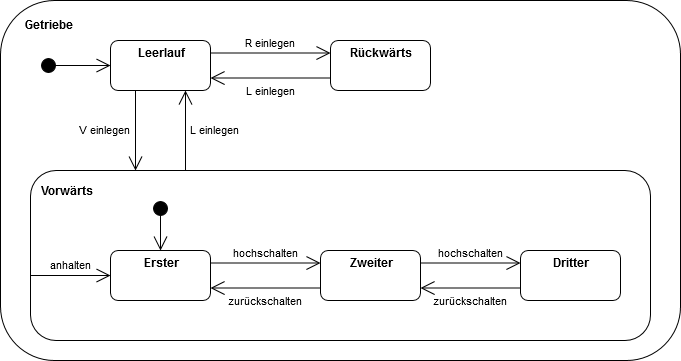

The diagram above was exported from draw.io. Its source (the exported page's mxGraphModel, read from the mxfile embedded in the PNG):
<mxGraphModel dx="1422" dy="921" grid="1" gridSize="10" guides="1" tooltips="1" connect="1" arrows="1" fold="1" page="1" pageScale="1" pageWidth="827" pageHeight="1169" math="0" shadow="0">
  <root>
    <mxCell id="0" />
    <mxCell id="1" parent="0" />
    <mxCell id="swv1sSfepNVsB5sApOqT-12" value="Getriebe" style="shape=ext;rounded=1;whiteSpace=wrap;labelPosition=center;verticalLabelPosition=middle;align=left;verticalAlign=top;spacing=14;fontStyle=1;spacingLeft=10;glass=0;shadow=0;comic=0;" parent="1" vertex="1">
      <mxGeometry x="30" y="50" width="680" height="360" as="geometry" />
    </mxCell>
    <mxCell id="swv1sSfepNVsB5sApOqT-13" value="Vorwärts" style="shape=ext;rounded=1;whiteSpace=wrap;labelPosition=center;verticalLabelPosition=middle;align=left;verticalAlign=top;spacing=10;fontStyle=1" parent="1" vertex="1">
      <mxGeometry x="60" y="220" width="620" height="170" as="geometry" />
    </mxCell>
    <mxCell id="swv1sSfepNVsB5sApOqT-1" value="Leerlauf" style="shape=ext;rounded=1;whiteSpace=wrap;fontStyle=1;verticalAlign=top;" parent="1" vertex="1">
      <mxGeometry x="140" y="90" width="100" height="50" as="geometry" />
    </mxCell>
    <mxCell id="swv1sSfepNVsB5sApOqT-2" value="Rückwärts" style="shape=ext;rounded=1;whiteSpace=wrap;fontStyle=1;verticalAlign=top;" parent="1" vertex="1">
      <mxGeometry x="360" y="90" width="100" height="50" as="geometry" />
    </mxCell>
    <mxCell id="swv1sSfepNVsB5sApOqT-3" value="R einlegen" style="endArrow=open;endFill=1;endSize=12;exitX=1;exitY=0.25;exitDx=0;exitDy=0;entryX=0;entryY=0.25;entryDx=0;entryDy=0;verticalAlign=bottom;" parent="1" source="swv1sSfepNVsB5sApOqT-1" target="swv1sSfepNVsB5sApOqT-2" edge="1">
      <mxGeometry width="160" relative="1" as="geometry">
        <mxPoint x="110" y="190" as="sourcePoint" />
        <mxPoint x="270" y="190" as="targetPoint" />
      </mxGeometry>
    </mxCell>
    <mxCell id="swv1sSfepNVsB5sApOqT-4" value="L einlegen" style="endArrow=open;endFill=1;endSize=12;exitX=0;exitY=0.75;exitDx=0;exitDy=0;entryX=1;entryY=0.75;entryDx=0;entryDy=0;verticalAlign=top;" parent="1" source="swv1sSfepNVsB5sApOqT-2" target="swv1sSfepNVsB5sApOqT-1" edge="1">
      <mxGeometry width="160" relative="1" as="geometry">
        <mxPoint x="110" y="190" as="sourcePoint" />
        <mxPoint x="270" y="190" as="targetPoint" />
      </mxGeometry>
    </mxCell>
    <mxCell id="swv1sSfepNVsB5sApOqT-6" value="Zweiter" style="shape=ext;rounded=1;whiteSpace=wrap;fontStyle=1;verticalAlign=top;" parent="1" vertex="1">
      <mxGeometry x="350" y="300" width="100" height="50" as="geometry" />
    </mxCell>
    <mxCell id="swv1sSfepNVsB5sApOqT-7" value="Dritter" style="shape=ext;rounded=1;whiteSpace=wrap;fontStyle=1;verticalAlign=top;" parent="1" vertex="1">
      <mxGeometry x="550" y="300" width="100" height="50" as="geometry" />
    </mxCell>
    <mxCell id="swv1sSfepNVsB5sApOqT-8" value="hochschalten" style="endArrow=open;endFill=1;endSize=12;exitX=1;exitY=0.25;exitDx=0;exitDy=0;entryX=0;entryY=0.25;entryDx=0;entryDy=0;verticalAlign=bottom;" parent="1" source="swv1sSfepNVsB5sApOqT-5" target="swv1sSfepNVsB5sApOqT-6" edge="1">
      <mxGeometry width="160" relative="1" as="geometry">
        <mxPoint x="210" y="260" as="sourcePoint" />
        <mxPoint x="330" y="260" as="targetPoint" />
      </mxGeometry>
    </mxCell>
    <mxCell id="swv1sSfepNVsB5sApOqT-9" value="zurückschalten" style="endArrow=open;endFill=1;endSize=12;exitX=0;exitY=0.75;exitDx=0;exitDy=0;entryX=1;entryY=0.75;entryDx=0;entryDy=0;verticalAlign=top;" parent="1" source="swv1sSfepNVsB5sApOqT-6" target="swv1sSfepNVsB5sApOqT-5" edge="1">
      <mxGeometry width="160" relative="1" as="geometry">
        <mxPoint x="330" y="400" as="sourcePoint" />
        <mxPoint x="210" y="400" as="targetPoint" />
      </mxGeometry>
    </mxCell>
    <mxCell id="swv1sSfepNVsB5sApOqT-10" value="hochschalten" style="endArrow=open;endFill=1;endSize=12;exitX=1;exitY=0.25;exitDx=0;exitDy=0;entryX=0;entryY=0.25;entryDx=0;entryDy=0;verticalAlign=bottom;" parent="1" source="swv1sSfepNVsB5sApOqT-6" target="swv1sSfepNVsB5sApOqT-7" edge="1">
      <mxGeometry width="160" relative="1" as="geometry">
        <mxPoint x="430" y="280" as="sourcePoint" />
        <mxPoint x="550" y="280" as="targetPoint" />
      </mxGeometry>
    </mxCell>
    <mxCell id="swv1sSfepNVsB5sApOqT-11" value="zurückschalten" style="endArrow=open;endFill=1;endSize=12;exitX=0;exitY=0.75;exitDx=0;exitDy=0;entryX=1;entryY=0.75;entryDx=0;entryDy=0;verticalAlign=top;" parent="1" source="swv1sSfepNVsB5sApOqT-7" target="swv1sSfepNVsB5sApOqT-6" edge="1">
      <mxGeometry width="160" relative="1" as="geometry">
        <mxPoint x="340" y="347.5" as="sourcePoint" />
        <mxPoint x="220" y="347.5" as="targetPoint" />
      </mxGeometry>
    </mxCell>
    <mxCell id="swv1sSfepNVsB5sApOqT-14" value="anhalten" style="endArrow=open;endFill=1;endSize=12;verticalAlign=bottom;entryX=0;entryY=0.5;entryDx=0;entryDy=0;" parent="1" target="swv1sSfepNVsB5sApOqT-5" edge="1">
      <mxGeometry width="160" relative="1" as="geometry">
        <mxPoint x="60" y="325" as="sourcePoint" />
        <mxPoint x="141" y="325" as="targetPoint" />
      </mxGeometry>
    </mxCell>
    <mxCell id="swv1sSfepNVsB5sApOqT-15" value="" style="verticalAlign=bottom;startArrow=circle;startFill=1;endArrow=open;startSize=6;endSize=12;entryX=0;entryY=0.5;entryDx=0;entryDy=0;" parent="1" target="swv1sSfepNVsB5sApOqT-1" edge="1">
      <mxGeometry width="80" relative="1" as="geometry">
        <mxPoint x="70" y="115" as="sourcePoint" />
        <mxPoint x="140" y="115" as="targetPoint" />
      </mxGeometry>
    </mxCell>
    <mxCell id="swv1sSfepNVsB5sApOqT-5" value="Erster" style="shape=ext;rounded=1;whiteSpace=wrap;fontStyle=1;verticalAlign=top;" parent="1" vertex="1">
      <mxGeometry x="140" y="300" width="100" height="50" as="geometry" />
    </mxCell>
    <mxCell id="swv1sSfepNVsB5sApOqT-17" value="" style="verticalAlign=bottom;startArrow=circle;startFill=1;endArrow=open;startSize=6;endSize=12;entryX=0.5;entryY=0;entryDx=0;entryDy=0;" parent="1" target="swv1sSfepNVsB5sApOqT-5" edge="1">
      <mxGeometry width="80" relative="1" as="geometry">
        <mxPoint x="190" y="250" as="sourcePoint" />
        <mxPoint x="190" y="300" as="targetPoint" />
      </mxGeometry>
    </mxCell>
    <mxCell id="swv1sSfepNVsB5sApOqT-18" value="V einlegen" style="endArrow=open;endFill=1;endSize=12;exitX=0.25;exitY=1;exitDx=0;exitDy=0;align=right;spacing=5;" parent="1" source="swv1sSfepNVsB5sApOqT-1" edge="1">
      <mxGeometry width="160" relative="1" as="geometry">
        <mxPoint x="30" y="430" as="sourcePoint" />
        <mxPoint x="165" y="220" as="targetPoint" />
      </mxGeometry>
    </mxCell>
    <mxCell id="swv1sSfepNVsB5sApOqT-19" value="L einlegen" style="endArrow=open;endFill=1;endSize=12;exitX=0.25;exitY=0;exitDx=0;exitDy=0;entryX=0.75;entryY=1;entryDx=0;entryDy=0;horizontal=1;align=left;spacing=5;" parent="1" source="swv1sSfepNVsB5sApOqT-13" target="swv1sSfepNVsB5sApOqT-1" edge="1">
      <mxGeometry width="160" relative="1" as="geometry">
        <mxPoint x="175" y="150" as="sourcePoint" />
        <mxPoint x="175" y="230" as="targetPoint" />
      </mxGeometry>
    </mxCell>
  </root>
</mxGraphModel>